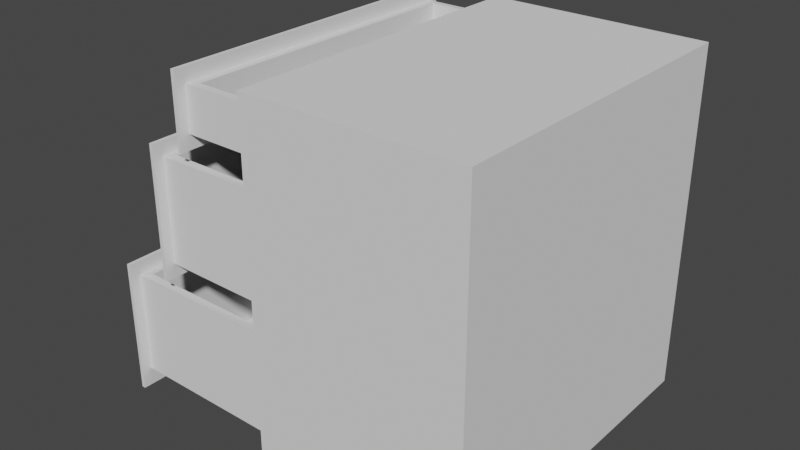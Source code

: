 # Source: Drawers.blend  (saved by Blender 2.90.8; exported with 4.5.12 LTS)
import bpy
from mathutils import Matrix  # noqa: F401  (used for matrix-valued properties, if any)

bpy.ops.wm.read_factory_settings(use_empty=True)
scene = bpy.context.scene
scene.name = 'Scene'

# ---- collections
col_collection = bpy.data.collections.new('Collection'); scene.collection.children.link(col_collection)

# ---- world
world_world = bpy.data.worlds.new('World'); scene.world = world_world
world_world.use_nodes = True; world_world.node_tree.nodes.clear()
_N = world_world.node_tree.nodes; _L = world_world.node_tree.links
n0 = _N.new('ShaderNodeOutputWorld'); n0.name = 'World Output'; n0.location = (300, 300)
n1 = _N.new('ShaderNodeBackground'); n1.name = 'Background'; n1.location = (10, 300)
n1.inputs[0].default_value = (0.05088, 0.05088, 0.05088, 1.0)
_L.new(n1.outputs[0], n0.inputs[0])
n0.is_active_output = True
world_world.color = (0.05088, 0.05088, 0.05088)
world_world.use_sun_shadow = False
world_world.sun_shadow_jitter_overblur = 0.0

# ---- meshes
me_bottom_drawer_002 = bpy.data.meshes.new('Bottom_Drawer.002')
me_bottom_drawer_002.from_pydata([(-0.207, -0.4165, -0.1758), (-0.207, 0.4165, -0.1758), (-0.207, -0.4165, 0.1642), (-0.207, 0.4165, 0.1642), (-0.197, -0.3916, -0.1304), (-0.197, 0.3916, -0.1304), (-0.1721, -0.3732, 0.1314), (-0.1721, 0.3732, 0.1314), (-0.197, 0.4165, -0.1758), (-0.197, -0.4165, -0.1758), (-0.197, 0.4165, 0.1642), (-0.197, -0.4165, 0.1642), (0.3457, 0.3916, -0.133), (0.3457, -0.3916, -0.133), (0.3207, 0.3732, 0.1314), (0.3207, -0.3732, 0.1314), (-0.197, -0.3916, 0.1288), (-0.197, 0.3916, 0.1288), (0.3457, -0.3916, 0.1314), (0.3457, 0.3916, 0.1314), (-0.1721, -0.3732, -0.1282), (-0.1721, 0.3732, -0.1282), (0.3207, 0.3732, -0.1282), (0.3207, -0.3732, -0.1282), (-0.2351, -0.05391, 0.07118), (-0.2351, -0.05391, 0.09604), (-0.2351, 0.06214, 0.07118), (-0.2351, 0.06214, 0.09604), (-0.2053, -0.05391, 0.07118), (-0.2053, -0.05391, 0.09604), (-0.2053, 0.06214, 0.07118), (-0.2053, 0.06214, 0.09604), (-0.2301, -0.04977, 0.07118), (-0.2301, -0.04977, 0.09604), (-0.2301, 0.058, 0.07118), (-0.2301, 0.058, 0.09604), (-0.2053, -0.04977, 0.07118), (-0.2053, -0.04977, 0.09604), (-0.2053, 0.058, 0.07118), (-0.2053, 0.058, 0.09604)], [], [(0, 2, 3, 1), (16, 4, 13, 18), (0, 1, 8, 9), (1, 3, 10, 8), (2, 0, 9, 11), (3, 2, 11, 10), (5, 4, 9, 8), (17, 5, 8, 10), (4, 16, 11, 9), (16, 17, 10, 11), (13, 12, 19, 18), (4, 5, 12, 13), (5, 17, 19, 12), (6, 7, 17, 16), (14, 15, 18, 19), (15, 6, 16, 18), (7, 14, 19, 17), (6, 15, 23, 20), (7, 6, 20, 21), (14, 7, 21, 22), (15, 14, 22, 23), (21, 20, 23, 22), (24, 25, 27, 26), (26, 27, 31, 30), (28, 29, 25, 24), (32, 34, 35, 33), (34, 38, 39, 35), (36, 32, 33, 37), (24, 26, 34, 32), (27, 25, 33, 35), (26, 30, 38, 34), (31, 27, 35, 39), (28, 24, 32, 36), (25, 29, 37, 33)])
_uv = me_bottom_drawer_002.uv_layers.new(name='UVMap')
_uv.uv.foreach_set('vector', [0.2892, 0.9917, 0.2892, 0.9095, 0.4907, 0.9095, 0.4907, 0.9917, 0.6969, 0.4291, 0.6343, 0.4291, 0.6337, 0.2978, 0.6975, 0.2978, 0.4908, 0.9094, 0.2892, 0.9094, 0.2892, 0.907, 0.4908, 0.907, 0.2865, 0.9917, 0.2865, 0.9094, 0.2889, 0.9094, 0.2889, 0.9917, 0.4935, 0.9094, 0.4935, 0.9917, 0.4911, 0.9917, 0.4911, 0.9094, 0.4907, 0.9943, 0.2892, 0.9943, 0.2892, 0.9919, 0.4907, 0.9919, 0.7906, 0.9724, 0.9801, 0.9724, 0.9862, 0.9834, 0.7846, 0.9834, 0.7906, 0.9098, 0.7906, 0.9724, 0.7846, 0.9834, 0.7846, 0.9012, 0.9801, 0.9724, 0.9801, 0.9098, 0.9862, 0.9012, 0.9862, 0.9834, 0.9801, 0.9098, 0.7906, 0.9098, 0.7846, 0.9012, 0.9862, 0.9012, 0.7852, 0.8306, 0.9747, 0.8306, 0.9747, 0.8944, 0.7852, 0.8944, 0.0314, 0.3387, 0.0314, 0.1492, 0.1625, 0.1492, 0.1625, 0.3387, 0.6325, 0.4343, 0.6951, 0.4343, 0.6957, 0.5656, 0.6319, 0.5656, 0.7668, 0.8498, 0.5859, 0.8498, 0.5814, 0.8438, 0.7713, 0.8438, 0.5859, 0.969, 0.7668, 0.969, 0.7713, 0.9751, 0.5814, 0.9751, 0.7668, 0.969, 0.7668, 0.8498, 0.7713, 0.8438, 0.7713, 0.9751, 0.5859, 0.8498, 0.5859, 0.969, 0.5814, 0.9751, 0.5814, 0.8438, 0.309, 0.7873, 0.309, 0.9065, 0.2463, 0.9065, 0.2463, 0.7873, 0.9223, 0.674, 0.7416, 0.674, 0.7416, 0.6113, 0.9223, 0.6113, 0.553, 0.787, 0.553, 0.9062, 0.4903, 0.9062, 0.4903, 0.787, 0.49, 0.7868, 0.3094, 0.7868, 0.3094, 0.7241, 0.49, 0.7241, 0.3092, 0.7872, 0.4899, 0.7872, 0.4899, 0.9062, 0.3092, 0.9062, 0.8383, 0.933, 0.8383, 0.939, 0.8103, 0.939, 0.8103, 0.933, 0.838, 0.946, 0.838, 0.94, 0.8452, 0.94, 0.8452, 0.946, 0.8038, 0.9462, 0.8038, 0.9402, 0.811, 0.9402, 0.811, 0.9462, 0.8373, 0.9462, 0.8113, 0.9462, 0.8113, 0.9402, 0.8373, 0.9402, 0.8392, 0.933, 0.8452, 0.933, 0.8452, 0.939, 0.8392, 0.939, 0.8038, 0.9331, 0.8098, 0.9331, 0.8098, 0.9392, 0.8038, 0.9392, 0.8383, 0.933, 0.8103, 0.933, 0.8113, 0.9318, 0.8373, 0.9318, 0.8103, 0.939, 0.8383, 0.939, 0.8373, 0.9402, 0.8113, 0.9402, 0.838, 0.946, 0.8452, 0.946, 0.8452, 0.947, 0.8392, 0.947, 0.8452, 0.94, 0.838, 0.94, 0.8392, 0.939, 0.8452, 0.939, 0.8038, 0.9462, 0.811, 0.9462, 0.8098, 0.9472, 0.8038, 0.9472, 0.811, 0.9402, 0.8038, 0.9402, 0.8038, 0.9392, 0.8098, 0.9392])
me_bottom_drawer_002.materials.append(None)
me_bottom_drawer_002.use_remesh_fix_poles = True
me_bottom_drawer_002.use_remesh_preserve_attributes = False
me_bottom_drawer_002.use_mirror_vertex_groups = False
me_bottom_drawer_002.update()
me_middle_drawer_002 = bpy.data.meshes.new('Middle_Drawer.002')
me_middle_drawer_002.from_pydata([(-0.207, -0.4165, -0.1665), (-0.207, -0.4165, 0.1635), (-0.207, 0.4165, 0.1635), (-0.207, 0.4165, -0.1665), (-0.197, -0.3916, -0.1312), (-0.1721, -0.3732, 0.1307), (-0.1721, 0.3732, 0.1307), (-0.197, 0.3916, -0.1312), (-0.197, -0.4165, -0.1665), (-0.197, -0.4165, 0.1635), (-0.197, 0.4165, 0.1635), (-0.197, 0.4165, -0.1665), (0.3457, -0.3916, -0.1337), (0.3207, -0.3732, 0.1307), (0.3207, 0.3732, 0.1307), (0.3457, 0.3916, -0.1337), (-0.197, -0.3916, 0.1281), (-0.197, 0.3916, 0.1281), (0.3457, -0.3916, 0.1307), (0.3457, 0.3916, 0.1307), (-0.1721, -0.3732, -0.1246), (-0.1721, 0.3732, -0.1246), (0.3207, -0.3732, -0.1246), (0.3207, 0.3732, -0.1246), (-0.2359, -0.05391, 0.05611), (-0.2359, -0.05391, 0.08097), (-0.2359, 0.06214, 0.05611), (-0.2359, 0.06214, 0.08097), (-0.2061, -0.05391, 0.05611), (-0.2061, -0.05391, 0.08097), (-0.2061, 0.06214, 0.05611), (-0.2061, 0.06214, 0.08097), (-0.2309, -0.04977, 0.05611), (-0.2309, -0.04977, 0.08097), (-0.2309, 0.058, 0.05611), (-0.2309, 0.058, 0.08097), (-0.2061, -0.04977, 0.05611), (-0.2061, -0.04977, 0.08097), (-0.2061, 0.058, 0.05611), (-0.2061, 0.058, 0.08097)], [], [(0, 1, 2, 3), (1, 0, 8, 9), (3, 2, 10, 11), (0, 3, 11, 8), (2, 1, 9, 10), (4, 16, 9, 8), (17, 7, 11, 10), (7, 4, 8, 11), (16, 17, 10, 9), (12, 15, 19, 18), (7, 17, 19, 15), (4, 7, 15, 12), (16, 4, 12, 18), (5, 6, 17, 16), (14, 13, 18, 19), (13, 5, 16, 18), (6, 14, 19, 17), (5, 13, 22, 20), (6, 5, 20, 21), (14, 6, 21, 23), (13, 14, 23, 22), (21, 20, 22, 23), (24, 25, 27, 26), (26, 27, 31, 30), (28, 29, 25, 24), (32, 34, 35, 33), (34, 38, 39, 35), (36, 32, 33, 37), (24, 26, 34, 32), (27, 25, 33, 35), (26, 30, 38, 34), (31, 27, 35, 39), (28, 24, 32, 36), (25, 29, 37, 33)])
_uv = me_middle_drawer_002.uv_layers.new(name='UVMap')
_uv.uv.foreach_set('vector', [0.7335, 0.5026, 0.7335, 0.4228, 0.9351, 0.4228, 0.9351, 0.5026, 0.5332, 0.7826, 0.5332, 0.7027, 0.5357, 0.7027, 0.5357, 0.7826, 0.7348, 0.7027, 0.7348, 0.7826, 0.7324, 0.7826, 0.7324, 0.7027, 0.7347, 0.7024, 0.5331, 0.7024, 0.5331, 0.7, 0.7347, 0.7, 0.5332, 0.7826, 0.7348, 0.7826, 0.7348, 0.785, 0.5332, 0.785, 0.6561, 0.6899, 0.6561, 0.6273, 0.6621, 0.6187, 0.6621, 0.6985, 0.4665, 0.6273, 0.4665, 0.6899, 0.4605, 0.6985, 0.4605, 0.6187, 0.4665, 0.6899, 0.6561, 0.6899, 0.6621, 0.6985, 0.4605, 0.6985, 0.6561, 0.6273, 0.4665, 0.6273, 0.4605, 0.6187, 0.6621, 0.6187, 0.927, 0.8277, 0.7375, 0.8277, 0.7375, 0.7638, 0.927, 0.7638, 0.7331, 0.2921, 0.6704, 0.2921, 0.6698, 0.1608, 0.7337, 0.1608, 0.9233, 0.2921, 0.7337, 0.2921, 0.7337, 0.1609, 0.9233, 0.1609, 0.9867, 0.2923, 0.924, 0.2923, 0.9234, 0.1609, 0.9873, 0.1609, 0.9224, 0.5742, 0.7415, 0.5742, 0.737, 0.5681, 0.9268, 0.5681, 0.7415, 0.6934, 0.9224, 0.6934, 0.9268, 0.6995, 0.737, 0.6995, 0.9224, 0.6934, 0.9224, 0.5742, 0.9268, 0.5681, 0.9268, 0.6995, 0.7415, 0.5742, 0.7415, 0.6934, 0.737, 0.6995, 0.737, 0.5681, 0.9903, 0.5755, 0.9903, 0.6948, 0.9286, 0.6948, 0.9286, 0.5755, 0.7433, 0.5061, 0.9239, 0.5061, 0.9239, 0.5678, 0.7433, 0.5678, 0.6752, 0.6935, 0.6752, 0.5742, 0.7368, 0.5742, 0.7368, 0.6935, 0.9223, 0.7626, 0.7417, 0.7626, 0.7417, 0.701, 0.9223, 0.701, 0.7337, 0.2982, 0.9143, 0.2982, 0.9143, 0.4173, 0.7337, 0.4173, 0.663, 0.9046, 0.663, 0.8986, 0.691, 0.8986, 0.691, 0.9046, 0.6639, 0.8913, 0.6639, 0.8973, 0.6567, 0.8973, 0.6567, 0.8913, 0.6974, 0.8914, 0.6974, 0.8974, 0.6902, 0.8974, 0.6902, 0.8914, 0.664, 0.8914, 0.69, 0.8914, 0.69, 0.8974, 0.664, 0.8974, 0.6627, 0.9043, 0.6567, 0.9043, 0.6567, 0.8983, 0.6627, 0.8983, 0.6974, 0.9044, 0.6914, 0.9044, 0.6914, 0.8984, 0.6974, 0.8984, 0.663, 0.9046, 0.691, 0.9046, 0.69, 0.9058, 0.664, 0.9058, 0.691, 0.8986, 0.663, 0.8986, 0.664, 0.8974, 0.69, 0.8974, 0.6639, 0.8913, 0.6567, 0.8913, 0.6567, 0.8903, 0.6627, 0.8903, 0.6567, 0.8973, 0.6639, 0.8973, 0.6627, 0.8983, 0.6567, 0.8983, 0.6974, 0.8914, 0.6902, 0.8914, 0.6914, 0.8904, 0.6974, 0.8904, 0.6902, 0.8974, 0.6974, 0.8974, 0.6974, 0.8984, 0.6914, 0.8984])
me_middle_drawer_002.materials.append(None)
me_middle_drawer_002.use_remesh_fix_poles = True
me_middle_drawer_002.use_remesh_preserve_attributes = False
me_middle_drawer_002.use_mirror_vertex_groups = False
me_middle_drawer_002.update()
me_top_drawer_002 = bpy.data.meshes.new('Top_Drawer.002')
me_top_drawer_002.from_pydata([(-0.207, -0.4165, 0.08843), (-0.207, 0.4165, 0.08843), (-0.207, -0.4165, -0.09076), (-0.207, 0.4165, -0.09076), (-0.1721, -0.3732, 0.0541), (-0.1721, 0.3732, 0.0541), (-0.197, -0.3916, -0.05536), (-0.197, 0.3916, -0.05536), (-0.197, -0.4165, 0.08843), (-0.197, 0.4165, 0.08843), (-0.197, -0.4165, -0.09076), (-0.197, 0.4165, -0.09076), (0.3207, -0.3732, 0.0541), (0.3207, 0.3732, 0.0541), (0.3457, -0.3916, -0.05642), (0.3457, 0.3916, -0.05642), (-0.197, -0.3916, 0.05304), (-0.197, 0.3916, 0.05304), (0.3457, -0.3916, 0.0541), (0.3457, 0.3916, 0.0541), (-0.1721, -0.3732, -0.04945), (-0.1721, 0.3732, -0.04945), (0.3207, -0.3732, -0.04945), (0.3207, 0.3732, -0.04945), (-0.2359, -0.05391, 0.008515), (-0.2359, -0.05391, 0.03337), (-0.2359, 0.06214, 0.008515), (-0.2359, 0.06214, 0.03337), (-0.2061, -0.05391, 0.008515), (-0.2061, -0.05391, 0.03337), (-0.2061, 0.06214, 0.008515), (-0.2061, 0.06214, 0.03337), (-0.2309, -0.04977, 0.008515), (-0.2309, -0.04977, 0.03337), (-0.2309, 0.058, 0.008515), (-0.2309, 0.058, 0.03337), (-0.2061, -0.04977, 0.008515), (-0.2061, -0.04977, 0.03337), (-0.2061, 0.058, 0.008515), (-0.2061, 0.058, 0.03337)], [], [(2, 0, 1, 3), (7, 17, 19, 15), (1, 0, 8, 9), (0, 2, 10, 8), (3, 1, 9, 11), (2, 3, 11, 10), (16, 17, 9, 8), (6, 16, 8, 10), (17, 7, 11, 9), (7, 6, 10, 11), (14, 15, 19, 18), (6, 7, 15, 14), (16, 6, 14, 18), (4, 5, 17, 16), (13, 12, 18, 19), (5, 13, 19, 17), (12, 4, 16, 18), (13, 5, 21, 23), (5, 4, 20, 21), (4, 12, 22, 20), (12, 13, 23, 22), (21, 20, 22, 23), (24, 25, 27, 26), (26, 27, 31, 30), (28, 29, 25, 24), (32, 34, 35, 33), (34, 38, 39, 35), (36, 32, 33, 37), (24, 26, 34, 32), (27, 25, 33, 35), (26, 30, 38, 34), (31, 27, 35, 39), (28, 24, 32, 36), (25, 29, 37, 33)])
_uv = me_top_drawer_002.uv_layers.new(name='UVMap')
_uv.uv.foreach_set('vector', [0.2224, 0.7019, 0.2224, 0.7451, 0.02078, 0.7451, 0.02078, 0.7019, 0.2421, 0.8794, 0.2159, 0.8794, 0.2157, 0.7481, 0.2424, 0.7481, 0.02085, 0.7452, 0.2224, 0.7452, 0.2224, 0.7476, 0.02085, 0.7476, 0.2224, 0.7451, 0.2224, 0.7018, 0.2248, 0.7018, 0.2248, 0.7451, 0.02076, 0.7018, 0.02076, 0.7452, 0.01834, 0.7452, 0.01834, 0.7018, 0.02002, 0.6993, 0.2216, 0.6993, 0.2216, 0.7017, 0.02002, 0.7017, 0.2166, 0.9239, 0.02701, 0.9239, 0.02099, 0.9153, 0.2226, 0.9153, 0.2166, 0.9501, 0.2166, 0.9239, 0.2226, 0.9153, 0.2226, 0.9586, 0.02701, 0.9239, 0.02701, 0.9501, 0.02099, 0.9586, 0.02099, 0.9153, 0.02701, 0.9501, 0.2166, 0.9501, 0.2226, 0.9586, 0.02099, 0.9586, 0.02603, 0.8797, 0.2156, 0.8797, 0.2156, 0.9064, 0.02603, 0.9064, 0.02623, 0.7483, 0.2158, 0.7483, 0.2158, 0.8794, 0.02623, 0.8794, 0.9888, 0.4502, 0.9626, 0.4502, 0.9623, 0.3189, 0.989, 0.3189, 0.9608, 0.02046, 0.7801, 0.02046, 0.7756, 0.01442, 0.9652, 0.01442, 0.7801, 0.1395, 0.9608, 0.1395, 0.9652, 0.1456, 0.7756, 0.1456, 0.7801, 0.02046, 0.7801, 0.1395, 0.7756, 0.1456, 0.7756, 0.01442, 0.9608, 0.1395, 0.9608, 0.02046, 0.9652, 0.01442, 0.9652, 0.1456, 0.2018, 0.6969, 0.2018, 0.5777, 0.2268, 0.5777, 0.2268, 0.6969, 0.4086, 0.722, 0.228, 0.722, 0.228, 0.6969, 0.4086, 0.6969, 0.4092, 0.697, 0.4092, 0.5778, 0.4342, 0.5778, 0.4342, 0.697, 0.4086, 0.5776, 0.2279, 0.5776, 0.2279, 0.5526, 0.4086, 0.5526, 0.2279, 0.5777, 0.4085, 0.5777, 0.4085, 0.6968, 0.2279, 0.6968, 0.1377, 0.9308, 0.1377, 0.9368, 0.1097, 0.9368, 0.1097, 0.9308, 0.137, 0.9441, 0.137, 0.938, 0.1442, 0.938, 0.1442, 0.9441, 0.1031, 0.9439, 0.1031, 0.9379, 0.1103, 0.9379, 0.1103, 0.9439, 0.1367, 0.944, 0.1107, 0.944, 0.1107, 0.938, 0.1367, 0.938, 0.1382, 0.931, 0.1442, 0.931, 0.1442, 0.937, 0.1382, 0.937, 0.1031, 0.9309, 0.1091, 0.9309, 0.1091, 0.9369, 0.1031, 0.9369, 0.1377, 0.9308, 0.1097, 0.9308, 0.1107, 0.9296, 0.1367, 0.9296, 0.1097, 0.9368, 0.1377, 0.9368, 0.1367, 0.938, 0.1107, 0.938, 0.137, 0.9441, 0.1442, 0.9441, 0.1442, 0.9451, 0.1382, 0.9451, 0.1442, 0.938, 0.137, 0.938, 0.1382, 0.937, 0.1442, 0.937, 0.1031, 0.9439, 0.1103, 0.9439, 0.1091, 0.9449, 0.1031, 0.9449, 0.1103, 0.9379, 0.1031, 0.9379, 0.1031, 0.9369, 0.1091, 0.9369])
me_top_drawer_002.materials.append(None)
me_top_drawer_002.use_remesh_fix_poles = True
me_top_drawer_002.use_remesh_preserve_attributes = False
me_top_drawer_002.use_mirror_vertex_groups = False
me_top_drawer_002.update()
me_main_drawer_compartment_002 = bpy.data.meshes.new('Main_Drawer_Compartment.002')
me_main_drawer_compartment_002.from_pydata([(-0.2708, -0.4165, -0.4675), (-0.2708, -0.4165, 0.3929), (-0.2708, 0.4165, -0.4675), (-0.2708, 0.4165, 0.3929), (0.2758, -0.4165, -0.4675), (0.2758, -0.4165, 0.3929), (0.2758, 0.4165, -0.4675), (0.2758, 0.4165, 0.3929), (-0.2708, -0.4165, -0.131), (-0.2708, -0.4165, 0.2055), (-0.2708, 0.4165, 0.2055), (-0.2708, 0.4165, -0.131), (0.2758, 0.4165, 0.2055), (0.2758, 0.4165, -0.131), (0.2758, -0.4165, 0.2055), (0.2758, -0.4165, -0.131), (-0.2708, -0.4082, -0.4568), (-0.2708, -0.4082, 0.3822), (-0.2708, 0.4082, -0.4568), (-0.2708, 0.4082, 0.3822), (0.2658, -0.4082, -0.4568), (0.2658, -0.4082, 0.3822), (0.2658, 0.4082, -0.4568), (0.2658, 0.4082, 0.3822), (-0.2708, -0.4082, -0.131), (-0.2708, -0.4082, 0.2055), (-0.2708, 0.4082, 0.2055), (-0.2708, 0.4082, -0.131), (0.2658, 0.4082, 0.2055), (0.2658, 0.4082, -0.131), (0.2658, -0.4082, 0.2055), (0.2658, -0.4082, -0.131)], [], [(10, 3, 7, 12), (12, 7, 5, 14), (2, 6, 4, 0), (7, 3, 1, 5), (14, 5, 1, 9), (4, 15, 8, 0), (15, 14, 9, 8), (6, 13, 15, 4), (13, 12, 14, 15), (2, 11, 13, 6), (11, 10, 12, 13), (26, 28, 23, 19), (28, 30, 21, 23), (18, 16, 20, 22), (23, 21, 17, 19), (30, 25, 17, 21), (20, 16, 24, 31), (31, 24, 25, 30), (22, 20, 31, 29), (29, 31, 30, 28), (18, 22, 29, 27), (27, 29, 28, 26), (2, 0, 16, 18), (1, 3, 19, 17), (9, 1, 17, 25), (11, 2, 18, 27), (0, 8, 24, 16), (8, 9, 25, 24), (3, 10, 26, 19), (10, 11, 27, 26)])
_uv = me_main_drawer_compartment_002.uv_layers.new(name='UVMap')
_uv.uv.foreach_set('vector', [0.1864, 0.179, 0.1864, 0.1232, 0.3492, 0.1232, 0.3492, 0.179, 0.1896, 0.6506, 0.1896, 0.6923, 0.004428, 0.6922, 0.004455, 0.6505, 0.1898, 0.3795, 0.1897, 0.501, 0.004552, 0.5009, 0.00463, 0.3794, 0.1868, 0.001286, 0.1864, 0.1232, 0.0005705, 0.1225, 0.00104, 0.0005705, 0.4845, 0.3673, 0.4845, 0.4126, 0.3524, 0.4126, 0.3524, 0.3673, 0.4845, 0.2046, 0.4845, 0.2859, 0.3524, 0.2859, 0.3524, 0.2046, 0.4845, 0.2859, 0.4845, 0.3673, 0.3524, 0.3673, 0.3524, 0.2859, 0.1897, 0.501, 0.1897, 0.5758, 0.004503, 0.5757, 0.004552, 0.5009, 0.1897, 0.5758, 0.1896, 0.6506, 0.004455, 0.6505, 0.004503, 0.5757, 0.1864, 0.3795, 0.1864, 0.2793, 0.3492, 0.2793, 0.3492, 0.3795, 0.1864, 0.2793, 0.1864, 0.179, 0.3492, 0.179, 0.3492, 0.2793, 0.4857, 0.3647, 0.6154, 0.3647, 0.6154, 0.4075, 0.4857, 0.4075, 0.5478, 0.04329, 0.3503, 0.04329, 0.3503, 0.0005705, 0.5478, 0.0005705, 0.554, 0.002619, 0.7514, 0.002619, 0.7514, 0.1324, 0.554, 0.1324, 0.42, 0.5453, 0.2226, 0.5453, 0.2226, 0.4155, 0.42, 0.4155, 0.6154, 0.4513, 0.4857, 0.4513, 0.4857, 0.4086, 0.6154, 0.4086, 0.6154, 0.6115, 0.4857, 0.6115, 0.4857, 0.5327, 0.6154, 0.5327, 0.6154, 0.5327, 0.4857, 0.5327, 0.4857, 0.4513, 0.6154, 0.4513, 0.5478, 0.2034, 0.3503, 0.2034, 0.3503, 0.1247, 0.5478, 0.1247, 0.5478, 0.1247, 0.3503, 0.1247, 0.3503, 0.04329, 0.5478, 0.04329, 0.4857, 0.2046, 0.6154, 0.2046, 0.6154, 0.2834, 0.4857, 0.2834, 0.4857, 0.2834, 0.6154, 0.2834, 0.6154, 0.3647, 0.4857, 0.3647, 0.1864, 0.3795, 0.001211, 0.3794, 0.003662, 0.3762, 0.1839, 0.3763, 0.0005705, 0.1225, 0.1864, 0.1232, 0.1839, 0.1264, 0.003038, 0.1257, 0.3524, 0.3673, 0.3524, 0.4126, 0.3503, 0.41, 0.3503, 0.3673, 0.1864, 0.2793, 0.1864, 0.3795, 0.1839, 0.3763, 0.1839, 0.2793, 0.3524, 0.2046, 0.3524, 0.2859, 0.3503, 0.2859, 0.3503, 0.2072, 0.3524, 0.2859, 0.3524, 0.3673, 0.3503, 0.3673, 0.3503, 0.2859, 0.1864, 0.1232, 0.1864, 0.179, 0.1839, 0.179, 0.1839, 0.1264, 0.1864, 0.179, 0.1864, 0.2793, 0.1839, 0.2793, 0.1839, 0.179])
me_main_drawer_compartment_002.use_remesh_fix_poles = True
me_main_drawer_compartment_002.use_remesh_preserve_attributes = False
me_main_drawer_compartment_002.use_mirror_vertex_groups = False
me_main_drawer_compartment_002.update()

# ---- objects
ob_drawer_bottom = bpy.data.objects.new('Drawer_Bottom', me_bottom_drawer_002)
ob_drawer_middle = bpy.data.objects.new('Drawer_Middle', me_middle_drawer_002)
ob_drawer_top = bpy.data.objects.new('Drawer_Top', me_top_drawer_002)
ob_main_drawer_compartment = bpy.data.objects.new('Main_Drawer_Compartment', me_main_drawer_compartment_002)

# ---- transforms, parenting, visibility, modifiers, constraints
ob_drawer_bottom.location = (-0.47, -0.01042, -0.3552)
ob_drawer_bottom.lineart.crease_threshold = 0.0
_c = ob_drawer_bottom.constraints.new('LIMIT_LOCATION'); _c.name = 'Limit Location'
_c.influence = 0.515
_c.use_min_x = True
_c.use_max_x = True
_c.min_x = -0.47
_c.max_x = -0.065
_c.use_transform_limit = True
ob_drawer_middle.location = (-0.3367, -0.01042, -0.01793)
ob_drawer_middle.lineart.crease_threshold = 0.0
_c = ob_drawer_middle.constraints.new('LIMIT_LOCATION'); _c.name = 'Limit Location'
_c.influence = 0.515
_c.use_min_x = True
_c.use_max_x = True
_c.min_x = -0.47
_c.max_x = -0.065
_c.use_transform_limit = True
ob_drawer_top.location = (-0.2421, -0.01042, 0.2413)
ob_drawer_top.lineart.crease_threshold = 0.0
_c = ob_drawer_top.constraints.new('LIMIT_LOCATION'); _c.name = 'Limit Location'
_c.influence = 0.515
_c.use_min_x = True
_c.use_max_x = True
_c.min_x = -0.47
_c.max_x = -0.065
_c.use_transform_limit = True
ob_main_drawer_compartment.location = (0.01221, -0.01042, -0.06303)
ob_main_drawer_compartment.lineart.crease_threshold = 0.0

# ---- collection membership
col_collection.objects.link(ob_drawer_bottom)
col_collection.objects.link(ob_drawer_middle)
col_collection.objects.link(ob_drawer_top)
col_collection.objects.link(ob_main_drawer_compartment)

# ---- scene / render settings (as saved in the file)
scene.frame_start = 1; scene.frame_end = 30; scene.frame_set(0)
scene.render.engine = 'BLENDER_EEVEE_NEXT'
scene.cycles.use_denoising = False
scene.cycles.samples = 128
scene.cycles.sampling_pattern = 'TABULATED_SOBOL'
scene.cycles.use_adaptive_sampling = False
scene.cycles.use_light_tree = False
scene.view_settings.view_transform = 'Filmic'
bpy.context.view_layer.update()

# ---- added for rendering (the .blend has no active camera and no usable light): camera, sun
cam_auto = bpy.data.cameras.new('AutoCamera')
cam_auto.lens = 50.0
cam_auto.sensor_width = 36.0
cam_auto.clip_end = 1000.0
ob_auto_camera = bpy.data.objects.new('AutoCamera', cam_auto)
scene.collection.objects.link(ob_auto_camera)
ob_auto_camera.location = (1.23116, -1.73807, 1.05126)
ob_auto_camera.rotation_euler = (1.09748, -7.21219e-08, 0.694738)
scene.camera = ob_auto_camera
light_auto_sun = bpy.data.lights.new('AutoSun', 'SUN')
light_auto_sun.energy = 3.0
light_auto_sun.angle = 0.0523599
ob_auto_sun = bpy.data.objects.new('AutoSun', light_auto_sun)
scene.collection.objects.link(ob_auto_sun)
ob_auto_sun.rotation_euler = (0.872665, 0.174533, 0.523599)
bpy.context.view_layer.update()
